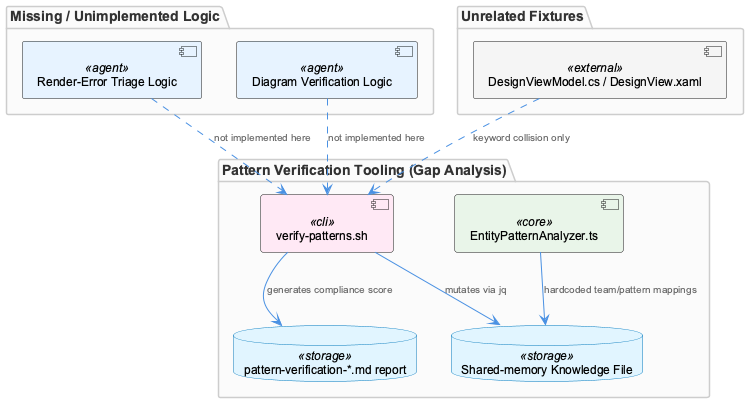

The diagram above was rendered by PlantUML. Its source (embedded in the PNG):
@startuml
!include /Users/Q284340/Agentic/coding/docs/puml/_standard-style.puml

package "Pattern Verification Tooling (Gap Analysis)" {
  component "verify-patterns.sh" as vps <<cli>>
  component "EntityPatternAnalyzer.ts" as epa <<core>>
  database "pattern-verification-*.md report" as report <<storage>>
  database "Shared-memory Knowledge File" as knowledge <<storage>>
}

package "Missing / Unimplemented Logic" {
  component "Render-Error Triage Logic" as triage <<agent>>
  component "Diagram Verification Logic" as diagcheck <<agent>>
}

package "Unrelated Fixtures" {
  component "DesignViewModel.cs / DesignView.xaml" as xamlfix <<external>>
}

vps --> report : "generates compliance score"
vps --> knowledge : "mutates via jq"
epa --> knowledge : "hardcoded team/pattern mappings"

triage ..> vps : "not implemented here"
diagcheck ..> vps : "not implemented here"

xamlfix ..> vps : "keyword collision only"

@enduml